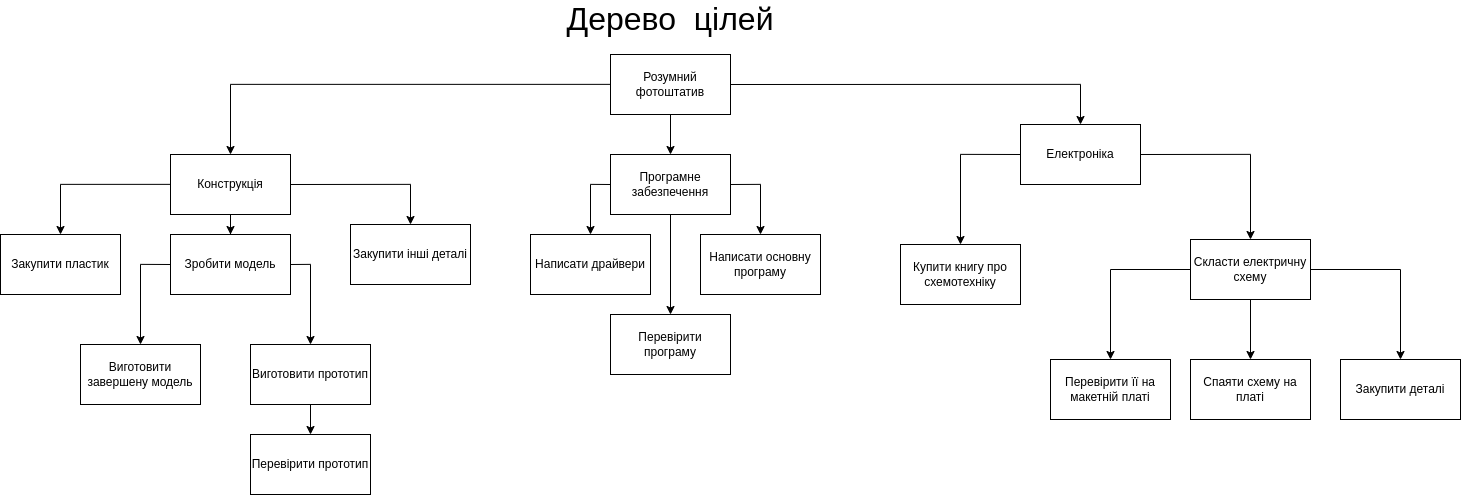

The diagram above was exported from draw.io. Its source (the exported page's mxGraphModel, read from the mxfile embedded in the PNG):
<mxGraphModel dx="3300" dy="1611" grid="1" gridSize="10" guides="1" tooltips="1" connect="1" arrows="1" fold="1" page="1" pageScale="1" pageWidth="1100" pageHeight="850" background="none" math="0" shadow="0">
  <root>
    <mxCell id="0" />
    <mxCell id="1" parent="0" />
    <mxCell id="l4BH8Qb4TCgGhWrImsFW-1" value="Дерево&amp;nbsp; цілей&lt;br style=&quot;font-size: 32px;&quot;&gt;" style="text;html=1;strokeColor=none;fillColor=none;align=center;verticalAlign=middle;whiteSpace=wrap;rounded=0;fontSize=32;" parent="1" vertex="1">
      <mxGeometry x="250" y="10" width="280" height="30" as="geometry" />
    </mxCell>
    <mxCell id="tREejhca9A42xGjIm0O4-25" style="edgeStyle=orthogonalEdgeStyle;rounded=0;orthogonalLoop=1;jettySize=auto;html=1;exitX=0.5;exitY=1;exitDx=0;exitDy=0;" parent="1" source="tREejhca9A42xGjIm0O4-2" target="tREejhca9A42xGjIm0O4-8" edge="1">
      <mxGeometry relative="1" as="geometry" />
    </mxCell>
    <mxCell id="SShkpIZHBbvdHp0iyeEo-18" style="edgeStyle=orthogonalEdgeStyle;rounded=0;orthogonalLoop=1;jettySize=auto;html=1;entryX=0.5;entryY=0;entryDx=0;entryDy=0;" parent="1" source="tREejhca9A42xGjIm0O4-2" target="SShkpIZHBbvdHp0iyeEo-17" edge="1">
      <mxGeometry relative="1" as="geometry" />
    </mxCell>
    <mxCell id="SShkpIZHBbvdHp0iyeEo-20" style="edgeStyle=orthogonalEdgeStyle;rounded=0;orthogonalLoop=1;jettySize=auto;html=1;exitX=1;exitY=0.5;exitDx=0;exitDy=0;" parent="1" source="tREejhca9A42xGjIm0O4-2" target="SShkpIZHBbvdHp0iyeEo-19" edge="1">
      <mxGeometry relative="1" as="geometry" />
    </mxCell>
    <mxCell id="tREejhca9A42xGjIm0O4-2" value="Конструкція" style="rounded=0;whiteSpace=wrap;html=1;" parent="1" vertex="1">
      <mxGeometry x="-110" y="160" width="120" height="60" as="geometry" />
    </mxCell>
    <mxCell id="tREejhca9A42xGjIm0O4-16" style="edgeStyle=orthogonalEdgeStyle;rounded=0;orthogonalLoop=1;jettySize=auto;html=1;entryX=0.5;entryY=0;entryDx=0;entryDy=0;" parent="1" source="tREejhca9A42xGjIm0O4-3" target="tREejhca9A42xGjIm0O4-2" edge="1">
      <mxGeometry relative="1" as="geometry" />
    </mxCell>
    <mxCell id="tREejhca9A42xGjIm0O4-17" style="edgeStyle=orthogonalEdgeStyle;rounded=0;orthogonalLoop=1;jettySize=auto;html=1;exitX=1;exitY=0.5;exitDx=0;exitDy=0;entryX=0.5;entryY=0;entryDx=0;entryDy=0;" parent="1" source="tREejhca9A42xGjIm0O4-3" target="tREejhca9A42xGjIm0O4-6" edge="1">
      <mxGeometry relative="1" as="geometry" />
    </mxCell>
    <mxCell id="tREejhca9A42xGjIm0O4-18" style="edgeStyle=orthogonalEdgeStyle;rounded=0;orthogonalLoop=1;jettySize=auto;html=1;exitX=0.5;exitY=1;exitDx=0;exitDy=0;" parent="1" source="tREejhca9A42xGjIm0O4-3" target="tREejhca9A42xGjIm0O4-5" edge="1">
      <mxGeometry relative="1" as="geometry" />
    </mxCell>
    <mxCell id="tREejhca9A42xGjIm0O4-3" value="Розумний фотоштатив" style="rounded=0;whiteSpace=wrap;html=1;" parent="1" vertex="1">
      <mxGeometry x="330" y="60" width="120" height="60" as="geometry" />
    </mxCell>
    <mxCell id="SShkpIZHBbvdHp0iyeEo-3" style="edgeStyle=orthogonalEdgeStyle;rounded=0;orthogonalLoop=1;jettySize=auto;html=1;exitX=0;exitY=0.5;exitDx=0;exitDy=0;entryX=0.5;entryY=0;entryDx=0;entryDy=0;" parent="1" source="tREejhca9A42xGjIm0O4-5" target="tREejhca9A42xGjIm0O4-9" edge="1">
      <mxGeometry relative="1" as="geometry" />
    </mxCell>
    <mxCell id="SShkpIZHBbvdHp0iyeEo-4" style="edgeStyle=orthogonalEdgeStyle;rounded=0;orthogonalLoop=1;jettySize=auto;html=1;exitX=1;exitY=0.5;exitDx=0;exitDy=0;entryX=0.5;entryY=0;entryDx=0;entryDy=0;" parent="1" source="tREejhca9A42xGjIm0O4-5" target="tREejhca9A42xGjIm0O4-10" edge="1">
      <mxGeometry relative="1" as="geometry" />
    </mxCell>
    <mxCell id="SShkpIZHBbvdHp0iyeEo-14" style="edgeStyle=orthogonalEdgeStyle;rounded=0;orthogonalLoop=1;jettySize=auto;html=1;exitX=0.5;exitY=1;exitDx=0;exitDy=0;" parent="1" source="tREejhca9A42xGjIm0O4-5" target="SShkpIZHBbvdHp0iyeEo-13" edge="1">
      <mxGeometry relative="1" as="geometry" />
    </mxCell>
    <mxCell id="tREejhca9A42xGjIm0O4-5" value="Програмне забезпечення" style="rounded=0;whiteSpace=wrap;html=1;" parent="1" vertex="1">
      <mxGeometry x="330" y="160" width="120" height="60" as="geometry" />
    </mxCell>
    <mxCell id="SShkpIZHBbvdHp0iyeEo-30" style="edgeStyle=orthogonalEdgeStyle;rounded=0;orthogonalLoop=1;jettySize=auto;html=1;exitX=0;exitY=0.5;exitDx=0;exitDy=0;" parent="1" source="tREejhca9A42xGjIm0O4-6" target="SShkpIZHBbvdHp0iyeEo-28" edge="1">
      <mxGeometry relative="1" as="geometry" />
    </mxCell>
    <mxCell id="SShkpIZHBbvdHp0iyeEo-31" style="edgeStyle=orthogonalEdgeStyle;rounded=0;orthogonalLoop=1;jettySize=auto;html=1;exitX=1;exitY=0.5;exitDx=0;exitDy=0;entryX=0.5;entryY=0;entryDx=0;entryDy=0;" parent="1" source="tREejhca9A42xGjIm0O4-6" target="tREejhca9A42xGjIm0O4-11" edge="1">
      <mxGeometry relative="1" as="geometry" />
    </mxCell>
    <mxCell id="tREejhca9A42xGjIm0O4-6" value="Електроніка" style="rounded=0;whiteSpace=wrap;html=1;" parent="1" vertex="1">
      <mxGeometry x="740" y="130" width="120" height="60" as="geometry" />
    </mxCell>
    <mxCell id="SShkpIZHBbvdHp0iyeEo-12" style="edgeStyle=orthogonalEdgeStyle;rounded=0;orthogonalLoop=1;jettySize=auto;html=1;exitX=0.5;exitY=1;exitDx=0;exitDy=0;" parent="1" source="tREejhca9A42xGjIm0O4-7" target="tREejhca9A42xGjIm0O4-19" edge="1">
      <mxGeometry relative="1" as="geometry" />
    </mxCell>
    <mxCell id="tREejhca9A42xGjIm0O4-7" value="Виготовити прототип" style="rounded=0;whiteSpace=wrap;html=1;" parent="1" vertex="1">
      <mxGeometry x="-30" y="350" width="120" height="60" as="geometry" />
    </mxCell>
    <mxCell id="SShkpIZHBbvdHp0iyeEo-10" style="edgeStyle=orthogonalEdgeStyle;rounded=0;orthogonalLoop=1;jettySize=auto;html=1;exitX=0;exitY=0.5;exitDx=0;exitDy=0;" parent="1" source="tREejhca9A42xGjIm0O4-8" target="tREejhca9A42xGjIm0O4-21" edge="1">
      <mxGeometry relative="1" as="geometry" />
    </mxCell>
    <mxCell id="SShkpIZHBbvdHp0iyeEo-11" style="edgeStyle=orthogonalEdgeStyle;rounded=0;orthogonalLoop=1;jettySize=auto;html=1;exitX=1;exitY=0.5;exitDx=0;exitDy=0;entryX=0.5;entryY=0;entryDx=0;entryDy=0;" parent="1" source="tREejhca9A42xGjIm0O4-8" target="tREejhca9A42xGjIm0O4-7" edge="1">
      <mxGeometry relative="1" as="geometry" />
    </mxCell>
    <mxCell id="tREejhca9A42xGjIm0O4-8" value="Зробити модель" style="rounded=0;whiteSpace=wrap;html=1;" parent="1" vertex="1">
      <mxGeometry x="-110" y="240" width="120" height="60" as="geometry" />
    </mxCell>
    <mxCell id="tREejhca9A42xGjIm0O4-9" value="Написати драйвери" style="rounded=0;whiteSpace=wrap;html=1;" parent="1" vertex="1">
      <mxGeometry x="250" y="240" width="120" height="60" as="geometry" />
    </mxCell>
    <mxCell id="tREejhca9A42xGjIm0O4-10" value="Написати основну програму" style="rounded=0;whiteSpace=wrap;html=1;" parent="1" vertex="1">
      <mxGeometry x="420" y="240" width="120" height="60" as="geometry" />
    </mxCell>
    <mxCell id="SShkpIZHBbvdHp0iyeEo-32" style="edgeStyle=orthogonalEdgeStyle;rounded=0;orthogonalLoop=1;jettySize=auto;html=1;exitX=0;exitY=0.5;exitDx=0;exitDy=0;" parent="1" source="tREejhca9A42xGjIm0O4-11" target="SShkpIZHBbvdHp0iyeEo-26" edge="1">
      <mxGeometry relative="1" as="geometry" />
    </mxCell>
    <mxCell id="SShkpIZHBbvdHp0iyeEo-33" style="edgeStyle=orthogonalEdgeStyle;rounded=0;orthogonalLoop=1;jettySize=auto;html=1;exitX=1;exitY=0.5;exitDx=0;exitDy=0;" parent="1" source="tREejhca9A42xGjIm0O4-11" target="SShkpIZHBbvdHp0iyeEo-15" edge="1">
      <mxGeometry relative="1" as="geometry" />
    </mxCell>
    <mxCell id="SShkpIZHBbvdHp0iyeEo-34" style="edgeStyle=orthogonalEdgeStyle;rounded=0;orthogonalLoop=1;jettySize=auto;html=1;exitX=0.5;exitY=1;exitDx=0;exitDy=0;entryX=0.5;entryY=0;entryDx=0;entryDy=0;" parent="1" source="tREejhca9A42xGjIm0O4-11" target="tREejhca9A42xGjIm0O4-12" edge="1">
      <mxGeometry relative="1" as="geometry" />
    </mxCell>
    <mxCell id="tREejhca9A42xGjIm0O4-11" value="Скласти електричну схему" style="rounded=0;whiteSpace=wrap;html=1;" parent="1" vertex="1">
      <mxGeometry x="910" y="245" width="120" height="60" as="geometry" />
    </mxCell>
    <mxCell id="tREejhca9A42xGjIm0O4-12" value="Спаяти схему на платі" style="rounded=0;whiteSpace=wrap;html=1;" parent="1" vertex="1">
      <mxGeometry x="910" y="365" width="120" height="60" as="geometry" />
    </mxCell>
    <mxCell id="tREejhca9A42xGjIm0O4-19" value="Перевірити прототип" style="rounded=0;whiteSpace=wrap;html=1;" parent="1" vertex="1">
      <mxGeometry x="-30" y="440" width="120" height="60" as="geometry" />
    </mxCell>
    <mxCell id="tREejhca9A42xGjIm0O4-21" value="Виготовити завершену модель" style="rounded=0;whiteSpace=wrap;html=1;" parent="1" vertex="1">
      <mxGeometry x="-200" y="350" width="120" height="60" as="geometry" />
    </mxCell>
    <mxCell id="SShkpIZHBbvdHp0iyeEo-13" value="Перевірити програму" style="rounded=0;whiteSpace=wrap;html=1;" parent="1" vertex="1">
      <mxGeometry x="330" y="320" width="120" height="60" as="geometry" />
    </mxCell>
    <mxCell id="SShkpIZHBbvdHp0iyeEo-15" value="Закупити деталі" style="rounded=0;whiteSpace=wrap;html=1;" parent="1" vertex="1">
      <mxGeometry x="1060" y="365" width="120" height="60" as="geometry" />
    </mxCell>
    <mxCell id="SShkpIZHBbvdHp0iyeEo-17" value="Закупити пластик" style="rounded=0;whiteSpace=wrap;html=1;" parent="1" vertex="1">
      <mxGeometry x="-280" y="240" width="120" height="60" as="geometry" />
    </mxCell>
    <mxCell id="SShkpIZHBbvdHp0iyeEo-19" value="Закупити інші деталі" style="rounded=0;whiteSpace=wrap;html=1;" parent="1" vertex="1">
      <mxGeometry x="70" y="230" width="120" height="60" as="geometry" />
    </mxCell>
    <mxCell id="SShkpIZHBbvdHp0iyeEo-26" value="Перевірити її на макетній платі" style="rounded=0;whiteSpace=wrap;html=1;" parent="1" vertex="1">
      <mxGeometry x="770" y="365" width="120" height="60" as="geometry" />
    </mxCell>
    <mxCell id="SShkpIZHBbvdHp0iyeEo-28" value="Купити книгу про схемотехніку" style="rounded=0;whiteSpace=wrap;html=1;" parent="1" vertex="1">
      <mxGeometry x="620" y="250" width="120" height="60" as="geometry" />
    </mxCell>
  </root>
</mxGraphModel>